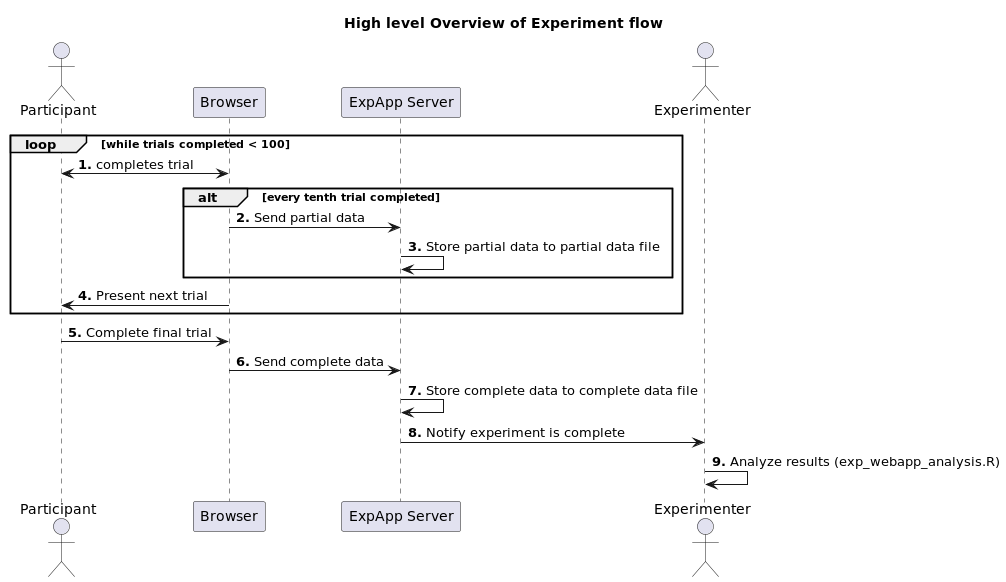

The diagram above was rendered by PlantUML. Its source (embedded in the PNG):
@startuml
title High level Overview of Experiment flow
autonumber "<b>0."
actor "Participant" as P
participant "Browser" as B
participant "ExpApp Server" as S
actor "Experimenter" as E
'
'E -> P : Send URL
'P -> B : Visit URL
'B <-> S : Retrieve website
'B -> P : Display website
loop while trials completed < 100
    P <-> B : completes trial
    alt every tenth trial completed
        B -> S : Send partial data
        S -> S : Store partial data to partial data file
    end
    B -> P : Present next trial
end
P -> B : Complete final trial
B -> S : Send complete data
S -> S : Store complete data to complete data file
S -> E : Notify experiment is complete
E -> E : Analyze results (exp_webapp_analysis.R)
@enduml